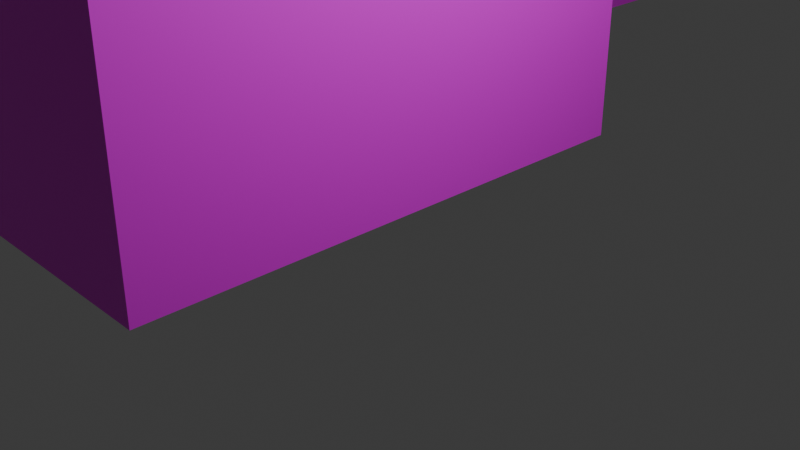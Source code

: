 # Source: Conservatory_mesh.blend  (saved by Blender 5.1.30; exported with 4.5.12 LTS)
import bpy
from mathutils import Matrix  # noqa: F401  (used for matrix-valued properties, if any)

bpy.ops.wm.read_factory_settings(use_empty=True)
scene = bpy.context.scene
scene.name = 'Scene'

# ---- collections
col_collection = bpy.data.collections.new('Collection'); scene.collection.children.link(col_collection)

# ---- images (referenced by path relative to the original .blend; pixels are not part of the script)
import os
ASSET_DIR = os.environ.get("B2B_ASSET_DIR", "")  # directory of the original .blend (textures are referenced by path, not embedded)
HERE = os.path.dirname(os.path.abspath(__file__))  # packed textures are extracted next to this script under _unpacked/

def load_image(name, relpath, width, height, colorspace="sRGB"):
    """Load a texture the original file referenced (path relative to the .blend, or extracted next to this script)."""
    p = next((c for c in (os.path.join(HERE, relpath), os.path.join(ASSET_DIR, relpath)) if relpath and os.path.exists(c)), "")
    if p:
        img = bpy.data.images.load(p, check_existing=True)
        img.name = name
    else:  # same state as the original file: an image datablock whose file is absent (Cycles renders it pink)
        img = bpy.data.images.new(name, width, height)
        img.source = "FILE"
        img.filepath = "//" + (relpath or name)
    img.colorspace_settings.name = colorspace
    return img
img_prpl_wlppr_png = load_image('prpl_wlppr.png', 'prpl_wlppr.png', 1024, 1024, 'sRGB')
img_grss_png = load_image('grss.png', 'grss.png', 1024, 1024, 'sRGB')
img_din_cl_png = load_image('din_cl.png', 'din_cl.png', 1024, 1024, 'sRGB')
img_wd_flr_png = load_image('wd_flr.png', 'wd_flr.png', 1024, 1024, 'sRGB')
img_con_tile_png = load_image('con_tile.png', 'con_tile.png', 1024, 1024, 'sRGB')
img_strs_png = load_image('strs.png', 'strs.png', 1024, 1024, 'sRGB')
img_inr_dbl_dr_png = load_image('inr_dbl_dr.png', 'inr_dbl_dr.png', 1024, 1024, 'sRGB')
img_wd_dr_png = load_image('wd_dr.png', 'wd_dr.png', 1024, 1024, 'sRGB')
img_frnt_dr_png = load_image('frnt_dr.png', 'frnt_dr.png', 1024, 1024, 'sRGB')
img_stn_gls_png = load_image('stn_gls.png', 'stn_gls.png', 1024, 1024, 'sRGB')
img_trees_png = load_image('trees.png', 'trees.png', 1024, 1024, 'sRGB')
img_upstairs_png = load_image('upstairs.png', 'upstairs.png', 1024, 1024, 'sRGB')

# ---- materials (node trees are filled in below, after node groups)
mat_walls = bpy.data.materials.new('walls')
mat_material = bpy.data.materials.new('Material')
mat_material.alpha_threshold = 0.0
mat_material.use_backface_culling_lightprobe_volume = False
mat_material.roughness = 0.5
mat_material.line_color = (0.0, 0.0, 0.0, 1.0)
mat_ceiling = bpy.data.materials.new('ceiling')
mat_floor = bpy.data.materials.new('floor')
mat_con_tile = bpy.data.materials.new('con_tile')
mat_steps = bpy.data.materials.new('steps')
mat_inr_dbl_dr = bpy.data.materials.new('inr_dbl_dr')
mat_sngl_dr = bpy.data.materials.new('sngl_dr')
mat_front_door = bpy.data.materials.new('front door')
mat_stn_gls = bpy.data.materials.new('stn_gls')
mat_trees = bpy.data.materials.new('trees')
mat_upstairs = bpy.data.materials.new('upstairs')

# ---- material node trees
mat_walls.use_nodes = True; mat_walls.node_tree.nodes.clear()
_N = mat_walls.node_tree.nodes; _L = mat_walls.node_tree.links
n0 = _N.new('ShaderNodeBsdfPrincipled'); n0.name = 'Principled BSDF'; n0.location = (-200, 100)
n1 = _N.new('ShaderNodeOutputMaterial'); n1.name = 'Material Output'; n1.location = (200, 100)
n2 = _N.new('ShaderNodeTexImage'); n2.name = 'Image Texture'; n2.location = (-654, 141)
n2.image = img_prpl_wlppr_png
_L.new(n0.outputs[0], n1.inputs[0])
_L.new(n2.outputs[0], n0.inputs[0])
n1.is_active_output = True
mat_material.use_nodes = True; mat_material.node_tree.nodes.clear()
_N = mat_material.node_tree.nodes; _L = mat_material.node_tree.links
n0 = _N.new('ShaderNodeOutputMaterial'); n0.name = 'Material Output'; n0.location = (200, 100)
n1 = _N.new('ShaderNodeBsdfPrincipled'); n1.name = 'Principled BSDF'; n1.location = (-200, 100)
n2 = _N.new('ShaderNodeTexImage'); n2.name = 'Image Texture'; n2.location = (-549, 124)
n2.image = img_grss_png
_L.new(n1.outputs[0], n0.inputs[0])
_L.new(n2.outputs[0], n1.inputs[0])
n0.is_active_output = True
mat_ceiling.use_nodes = True; mat_ceiling.node_tree.nodes.clear()
_N = mat_ceiling.node_tree.nodes; _L = mat_ceiling.node_tree.links
n0 = _N.new('ShaderNodeBsdfPrincipled'); n0.name = 'Principled BSDF'; n0.location = (-200, 100)
n1 = _N.new('ShaderNodeOutputMaterial'); n1.name = 'Material Output'; n1.location = (200, 100)
n2 = _N.new('ShaderNodeTexImage'); n2.name = 'Image Texture'; n2.location = (-620, 105)
n2.image = img_din_cl_png
_L.new(n0.outputs[0], n1.inputs[0])
_L.new(n2.outputs[0], n0.inputs[0])
n1.is_active_output = True
mat_floor.use_nodes = True; mat_floor.node_tree.nodes.clear()
_N = mat_floor.node_tree.nodes; _L = mat_floor.node_tree.links
n0 = _N.new('ShaderNodeBsdfPrincipled'); n0.name = 'Principled BSDF'; n0.location = (-200, 100)
n1 = _N.new('ShaderNodeOutputMaterial'); n1.name = 'Material Output'; n1.location = (200, 100)
n2 = _N.new('ShaderNodeTexImage'); n2.name = 'Image Texture'; n2.location = (-560, 123)
n2.image = img_wd_flr_png
_L.new(n0.outputs[0], n1.inputs[0])
_L.new(n2.outputs[0], n0.inputs[0])
n1.is_active_output = True
mat_con_tile.use_nodes = True; mat_con_tile.node_tree.nodes.clear()
_N = mat_con_tile.node_tree.nodes; _L = mat_con_tile.node_tree.links
n0 = _N.new('ShaderNodeBsdfPrincipled'); n0.name = 'Principled BSDF'; n0.location = (-200, 100)
n1 = _N.new('ShaderNodeOutputMaterial'); n1.name = 'Material Output'; n1.location = (200, 100)
n2 = _N.new('ShaderNodeTexImage'); n2.name = 'Image Texture'; n2.location = (-719, 130)
n2.image = img_con_tile_png
_L.new(n0.outputs[0], n1.inputs[0])
_L.new(n2.outputs[0], n0.inputs[0])
n1.is_active_output = True
mat_steps.use_nodes = True; mat_steps.node_tree.nodes.clear()
_N = mat_steps.node_tree.nodes; _L = mat_steps.node_tree.links
n0 = _N.new('ShaderNodeBsdfPrincipled'); n0.name = 'Principled BSDF'; n0.location = (-200, 100)
n1 = _N.new('ShaderNodeOutputMaterial'); n1.name = 'Material Output'; n1.location = (200, 100)
n2 = _N.new('ShaderNodeTexImage'); n2.name = 'Image Texture'; n2.location = (-624, 148)
n2.image = img_strs_png
_L.new(n0.outputs[0], n1.inputs[0])
_L.new(n2.outputs[0], n0.inputs[0])
n1.is_active_output = True
mat_inr_dbl_dr.use_nodes = True; mat_inr_dbl_dr.node_tree.nodes.clear()
_N = mat_inr_dbl_dr.node_tree.nodes; _L = mat_inr_dbl_dr.node_tree.links
n0 = _N.new('ShaderNodeBsdfPrincipled'); n0.name = 'Principled BSDF'; n0.location = (-200, 100)
n1 = _N.new('ShaderNodeOutputMaterial'); n1.name = 'Material Output'; n1.location = (200, 100)
n2 = _N.new('ShaderNodeTexImage'); n2.name = 'Image Texture'; n2.location = (-583, 115)
n2.image = img_inr_dbl_dr_png
_L.new(n0.outputs[0], n1.inputs[0])
_L.new(n2.outputs[0], n0.inputs[0])
n1.is_active_output = True
mat_sngl_dr.use_nodes = True; mat_sngl_dr.node_tree.nodes.clear()
_N = mat_sngl_dr.node_tree.nodes; _L = mat_sngl_dr.node_tree.links
n0 = _N.new('ShaderNodeBsdfPrincipled'); n0.name = 'Principled BSDF'; n0.location = (-200, 100)
n1 = _N.new('ShaderNodeOutputMaterial'); n1.name = 'Material Output'; n1.location = (200, 100)
n2 = _N.new('ShaderNodeTexImage'); n2.name = 'Image Texture'; n2.location = (-580, 123)
n2.image = img_wd_dr_png
_L.new(n0.outputs[0], n1.inputs[0])
_L.new(n2.outputs[0], n0.inputs[0])
n1.is_active_output = True
mat_front_door.use_nodes = True; mat_front_door.node_tree.nodes.clear()
_N = mat_front_door.node_tree.nodes; _L = mat_front_door.node_tree.links
n0 = _N.new('ShaderNodeBsdfPrincipled'); n0.name = 'Principled BSDF'; n0.location = (-200, 100)
n1 = _N.new('ShaderNodeOutputMaterial'); n1.name = 'Material Output'; n1.location = (200, 100)
n2 = _N.new('ShaderNodeTexImage'); n2.name = 'Image Texture'; n2.location = (-652, 131)
n2.image = img_frnt_dr_png
_L.new(n0.outputs[0], n1.inputs[0])
_L.new(n2.outputs[0], n0.inputs[0])
n1.is_active_output = True
mat_stn_gls.use_nodes = True; mat_stn_gls.node_tree.nodes.clear()
_N = mat_stn_gls.node_tree.nodes; _L = mat_stn_gls.node_tree.links
n0 = _N.new('ShaderNodeBsdfPrincipled'); n0.name = 'Principled BSDF'; n0.location = (-200, 100)
n1 = _N.new('ShaderNodeOutputMaterial'); n1.name = 'Material Output'; n1.location = (200, 100)
n2 = _N.new('ShaderNodeTexImage'); n2.name = 'Image Texture'; n2.location = (-672, 169)
n2.image = img_stn_gls_png
_L.new(n0.outputs[0], n1.inputs[0])
_L.new(n2.outputs[0], n0.inputs[0])
n1.is_active_output = True
mat_trees.use_nodes = True; mat_trees.node_tree.nodes.clear()
_N = mat_trees.node_tree.nodes; _L = mat_trees.node_tree.links
n0 = _N.new('ShaderNodeBsdfPrincipled'); n0.name = 'Principled BSDF'; n0.location = (-200, 100)
n1 = _N.new('ShaderNodeOutputMaterial'); n1.name = 'Material Output'; n1.location = (200, 100)
n2 = _N.new('ShaderNodeTexImage'); n2.name = 'Image Texture'; n2.location = (-705, 126)
n2.image = img_trees_png
_L.new(n0.outputs[0], n1.inputs[0])
_L.new(n2.outputs[0], n0.inputs[0])
n1.is_active_output = True
mat_upstairs.use_nodes = True; mat_upstairs.node_tree.nodes.clear()
_N = mat_upstairs.node_tree.nodes; _L = mat_upstairs.node_tree.links
n0 = _N.new('ShaderNodeBsdfPrincipled'); n0.name = 'Principled BSDF'; n0.location = (-200, 100)
n1 = _N.new('ShaderNodeOutputMaterial'); n1.name = 'Material Output'; n1.location = (200, 100)
n2 = _N.new('ShaderNodeTexImage'); n2.name = 'Image Texture'; n2.location = (-678, 135)
n2.image = img_upstairs_png
_L.new(n0.outputs[0], n1.inputs[0])
_L.new(n2.outputs[0], n0.inputs[0])
n1.is_active_output = True

# ---- world
world_world = bpy.data.worlds.new('World'); scene.world = world_world
world_world.use_nodes = True; world_world.node_tree.nodes.clear()
_N = world_world.node_tree.nodes; _L = world_world.node_tree.links
n0 = _N.new('ShaderNodeOutputWorld'); n0.name = 'World Output'; n0.location = (200, 100)
n1 = _N.new('ShaderNodeBackground'); n1.name = 'Background'; n1.location = (-200, 100)
n1.inputs[0].default_value = (0.05088, 0.05088, 0.05088, 1.0)
_L.new(n1.outputs[0], n0.inputs[0])
n0.is_active_output = True
world_world.color = (0.05088, 0.05088, 0.05088)
world_world.sun_shadow_jitter_overblur = 0.0

# ---- cameras
cam_camera = bpy.data.cameras.new('Camera')
cam_camera.clip_end = 100.0
cam_camera.ortho_scale = 7.314

# ---- lights
light_light = bpy.data.lights.new('Light', 'POINT')
light_light.energy = 1000.0
light_light.shadow_soft_size = 0.1

# ---- meshes
me_cube_002 = bpy.data.meshes.new('Cube.002')
me_cube_002.from_pydata([(-0.5, 0.9429, -1.0), (-0.5, 4.157, -1.0), (-0.5, 0.9429, 9.286), (-13.51, 0.9429, -1.0), (-13.51, 4.157, -1.0), (-0.5, 4.157, 9.286), (-13.51, 0.9429, 9.286), (-13.51, 4.157, 9.286), (-10.5, 4.157, 9.286), (-7.5, 4.157, 9.286), (-4.336, 4.157, 9.286), (-10.5, 4.157, -1.0), (-9.0, 4.157, -1.0), (-7.5, 4.157, -1.0), (-4.25, 4.157, -1.0), (-2.75, 4.157, -1.0), (-2.75, 4.157, 6.5), (-2.75, 4.157, 2.429), (-4.25, 4.157, 6.5), (-4.25, 4.157, 2.429), (-7.5, 4.157, 6.5), (-7.5, 4.157, 2.429), (-10.5, 11.01, -1.0), (-10.5, 4.157, 6.5), (-10.5, 4.157, 2.429), (-4.25, 4.426, -1.0), (-2.75, 4.426, -1.0), (-2.75, 4.426, 2.429), (-4.25, 4.426, 2.429), (-2.75, 4.426, 6.5), (-4.25, 4.426, 6.5), (-2.17, 4.426, 2.429), (-2.17, 4.426, -1.0), (-2.17, 4.426, 6.5), (-2.17, 7.486, -1.0), (-2.17, 7.486, 6.5), (-4.691, 4.426, 2.429), (-4.691, 4.426, -1.0), (-4.691, 4.426, 6.5), (-4.691, 7.486, -1.0), (-4.691, 7.486, 6.5), (-10.5, 4.401, -1.0), (-9.0, 4.401, -1.0), (-7.5, 4.401, -1.0), (-7.5, 4.401, 2.429), (-10.5, 4.401, 2.429), (-7.5, 4.401, 6.5), (-9.0, 4.401, 6.5), (-10.5, 4.401, 6.5), (-9.0, 11.01, -1.0), (-7.5, 11.01, -1.0), (-10.5, 11.01, 2.429), (-10.5, 11.01, 6.5), (-5.006, 4.401, 2.429), (-5.006, 4.401, -1.0), (-5.006, 4.401, 6.5), (-5.006, 11.01, -1.0), (-13.5, 4.401, 2.429), (-13.5, 4.401, -1.0), (-13.5, 4.401, 6.5), (-12.75, 10.26, -1.0), (-7.5, 9.018, -1.0), (-9.0, 9.018, -1.0), (-10.5, 9.018, -1.0), (-5.006, 9.018, -1.0), (-13.5, 9.018, 6.5), (-13.5, 9.018, 2.429), (-13.5, 9.018, -1.0), (-11.51, 4.401, -1.0), (-11.51, 11.01, -1.0), (-11.51, 11.01, 2.429), (-11.51, 4.401, 2.429), (-11.51, 4.401, 6.5), (-11.51, 11.01, 6.5), (-11.51, 9.018, -1.0), (-10.5, 11.01, 10.23), (-10.5, 4.401, 10.23), (-9.0, 4.401, 10.23), (-7.5, 4.401, 10.23), (-5.006, 4.401, 10.23), (-5.006, 11.01, 10.23), (-12.75, 10.26, 10.23), (-13.5, 4.401, 10.23), (-13.5, 9.018, 10.23), (-11.51, 4.401, 10.23), (-11.51, 11.01, 10.23), (-13.5, 8.322, 6.5), (-13.5, 8.322, 2.429), (-13.5, 8.322, -1.0), (-13.5, 8.322, 10.23), (-3.5, 4.157, -1.0), (-3.5, 4.426, -1.0), (-13.5, 5.382, -1.0), (-13.5, 6.362, -1.0), (-13.5, 7.342, -1.0), (-7.5, 10.01, -1.0), (-10.5, 10.01, -1.0), (-5.006, 10.01, -1.0), (-13.12, 9.64, -1.0), (-9.0, 10.01, -1.0), (-11.51, 10.01, -1.0), (-13.12, 9.64, 10.23), (-6.253, 11.01, -1.0), (-6.253, 4.401, 6.5), (-6.253, 4.401, 2.429), (-6.253, 4.401, -1.0), (-6.253, 9.018, -1.0), (-6.253, 4.401, 10.23), (-6.253, 10.01, -1.0), (-12.13, 10.64, -1.0), (-12.51, 4.401, 2.429), (-12.51, 9.018, -1.0), (-12.51, 4.401, -1.0), (-12.51, 4.401, 6.5), (-12.51, 4.401, 10.23), (-12.13, 10.64, 10.23), (-12.51, 8.322, -1.0), (-12.51, 5.382, -1.0), (-12.51, 6.362, -1.0), (-12.51, 7.342, -1.0), (-12.32, 9.827, -1.0)], [], [(90, 15, 26, 91), (23, 24, 45, 48), (12, 13, 43, 42), (13, 14, 10, 9), (8, 7, 4, 11), (18, 19, 28, 30), (5, 16, 15, 1), (15, 17, 27, 26), (17, 16, 29, 27), (19, 14, 25, 28), (28, 25, 37, 36), (27, 29, 33, 31), (26, 27, 31, 32), (30, 28, 36, 38), (99, 95, 50, 49), (113, 110, 57, 59), (21, 20, 46, 44), (11, 12, 42, 41), (24, 11, 41, 45), (13, 21, 44, 43), (120, 109, 60, 98), (104, 103, 55, 53), (96, 99, 49, 22), (105, 104, 53, 54), (110, 112, 58, 57), (114, 113, 59, 82), (87, 88, 67, 66), (86, 87, 66, 65), (108, 106, 64, 97), (116, 111, 67, 88), (76, 48, 72, 84), (45, 41, 68, 71), (51, 52, 73, 70), (96, 22, 69, 100), (22, 51, 70, 69), (48, 45, 71, 72), (52, 75, 85, 73), (86, 65, 83, 89), (103, 107, 79, 55), (47, 48, 76, 77), (46, 47, 77, 78), (119, 116, 88, 94), (0, 3, 6, 2), (2, 5, 1, 0), (3, 4, 7, 6), (38, 37, 39, 40), (33, 35, 34, 32), (34, 35, 40, 39), (37, 32, 34, 39), (1, 4, 3, 0), (14, 90, 91, 25), (112, 117, 92, 58), (117, 118, 93, 92), (118, 119, 94, 93), (63, 96, 100, 74), (102, 108, 97, 56), (54, 79, 80, 56), (63, 62, 99, 96), (111, 120, 98, 67), (62, 61, 95, 99), (50, 95, 108, 102), (56, 80, 75, 22), (46, 78, 107, 103), (95, 61, 106, 108), (43, 44, 104, 105), (69, 85, 115, 109), (44, 46, 103, 104), (74, 100, 120, 111), (115, 81, 60, 109), (98, 60, 81, 101), (67, 98, 101, 83), (89, 82, 58, 88), (111, 112, 54, 64), (84, 72, 113, 114), (71, 68, 112, 110), (100, 69, 109, 120), (72, 71, 110, 113)])
me_cube_002.polygons.foreach_set('material_index', [3, 0, 4, 0, 0, 0, 0, 0, 0, 0, 0, 0, 0, 0, 4, 4, 0, 4, 0, 0, 4, 4, 4, 4, 4, 4, 4, 4, 4, 4, 4, 4, 4, 4, 4, 4, 4, 4, 4, 4, 4, 4, 0, 3, 0, 0, 0, 0, 3, 3, 3, 4, 4, 4, 4, 4, 4, 4, 4, 4, 4, 4, 4, 4, 4, 0, 4, 4, 0, 0, 4, 4, 4, 4, 4, 4, 4])
_uv = me_cube_002.uv_layers.new(name='UVMap')
_uv.uv.foreach_set('vector', [2.213, 0.03766, 2.535, 0.03766, 2.535, 0.1571, 2.213, 0.1571, 0.8574, 0.2474, 0.8574, -0.9726, 0.9306, -0.9726, 0.9306, 0.2474, 0.5505, -0.1603, 0.4134, -0.2932, 0.4114, -0.336, 0.5788, -0.1892, 0.0, 0.0, 0.0, 0.0, 0.0, 0.0, 0.0, 0.0, 0.0, 0.0, 0.0, 0.0, 0.0, 0.0, 0.0, 0.0, 0.8574, 0.2474, 0.8574, -0.9726, 0.938, -0.9726, 0.938, 0.2474, 0.0, 0.0, 0.0, 0.0, 0.0, 0.0, 0.0, 0.0, 0.8574, -2.0, 0.8574, -0.9726, 0.938, -0.9726, 0.938, -2.0, 0.8574, -0.9726, 0.8574, 0.2474, 0.938, 0.2474, 0.938, -0.9726, 0.8574, -0.9726, 0.8574, -2.0, 0.938, -2.0, 0.938, -0.9726, 1.325, -0.9726, 1.325, -2.0, 1.193, -2.0, 1.193, -0.9726, 1.775, -0.9726, 1.775, 0.2474, 1.949, 0.2474, 1.949, -0.9726, 1.775, -2.0, 1.775, -0.9726, 1.949, -0.9726, 1.949, -2.0, 1.325, 0.2474, 1.325, -0.9726, 1.193, -0.9726, 1.193, 0.2474, 1.825, -1.21, 1.239, -1.718, 1.523, -2.229, 2.366, -1.586, 0.1802, 0.9276, 0.5912, 0.5413, 0.6929, 0.6383, 0.2672, 1.037, 0.8574, -0.9726, 0.8574, 0.2474, 0.9306, 0.2474, 0.9306, -0.9726, 0.6949, -0.01361, 0.5505, -0.1603, 0.5788, -0.1892, 0.7422, -0.01493, 0.8574, -0.9726, 0.8574, -2.0, 0.9306, -2.0, 0.9306, -0.9726, 0.8574, -2.0, 0.8574, -0.9726, 0.9306, -0.9726, 0.9306, -2.0, 1.89, 0.08812, 2.104, 0.1621, 1.937, 0.1895, 1.823, 0.2641, -0.09729, -0.1155, -0.4818, 0.3741, -0.6538, 0.2768, -0.2503, -0.2656, 2.09, -0.5197, 1.825, -1.21, 2.366, -1.586, 2.837, -0.4472, 0.2584, -0.4422, -0.09729, -0.1155, -0.2503, -0.2656, 0.1227, -0.493, 0.5912, 0.5413, 0.8919, 0.2251, 0.9437, 0.3081, 0.6929, 0.6383, -0.1798, 1.182, 0.1802, 0.9276, 0.2672, 1.037, -0.1235, 1.278, 1.348, 1.077, 1.526, 0.335, 1.681, 0.357, 1.505, 1.164, 0.671, 1.765, 1.348, 1.077, 1.505, 1.164, 0.7464, 1.928, 0.646, -1.94, 0.5519, -1.509, 0.07156, -1.542, 0.03336, -1.965, 1.537, 0.1138, 1.696, 0.1171, 1.681, 0.357, 1.526, 0.335, -0.3109, 1.034, -0.001063, 0.7303, 0.09168, 0.8268, -0.2403, 1.105, 0.4002, 0.3513, 0.7422, -0.01493, 0.8252, 0.1123, 0.4926, 0.4438, 3.108, 1.842, 1.199, 3.499, 1.033, 2.955, 2.5, 1.63, 2.09, -0.5197, 2.837, -0.4472, 2.346, 0.1271, 2.026, -0.1073, 2.837, -0.4472, 3.108, 1.842, 2.5, 1.63, 2.346, 0.1271, -0.001063, 0.7303, 0.4002, 0.3513, 0.4926, 0.4438, 0.09168, 0.8268, 1.199, 3.499, -0.7124, 2.982, -0.3906, 2.636, 1.033, 2.955, 0.671, 1.765, 0.7464, 1.928, -0.05936, 1.945, -0.03789, 1.823, -0.4818, 0.3741, -0.6846, 0.813, -0.8195, 0.7753, -0.6538, 0.2768, -0.1578, 0.5943, -0.001063, 0.7303, -0.3109, 1.034, -0.4316, 0.9418, -0.3292, 0.4729, -0.1578, 0.5943, -0.4316, 0.9418, -0.5643, 0.8649, 1.331, 0.1244, 1.537, 0.1138, 1.526, 0.335, 1.333, 0.3134, 0.0, 0.0, 0.0, 0.0, 0.0, 0.0, 0.0, 0.0, 0.0, 0.0, 0.0, 0.0, 0.0, 0.0, 0.0, 0.0, 0.0, 0.0, 0.0, 0.0, 0.0, 0.0, 0.0, 0.0, 0.0, 0.0, 0.0, 0.0, 0.0, 0.0, 0.0, 0.0, 0.0, 0.0, 0.0, 0.0, 0.0, 0.0, 0.0, 0.0, 0.0, 0.0, 0.0, 0.0, 0.0, 0.0, 0.0, 0.0, 0.0, 0.0, 0.0, 0.0, 0.0, 0.0, 0.0, 0.0, 0.0, 0.0, 0.0, 0.0, 0.0, 0.0, 0.0, 0.0, 1.891, 0.03766, 2.213, 0.03766, 2.213, 0.1571, 1.891, 0.1571, 0.8919, 0.2251, 1.012, 0.179, 1.038, 0.3075, 0.9437, 0.3081, 1.012, 0.179, 1.157, 0.1476, 1.171, 0.3094, 1.038, 0.3075, 1.157, 0.1476, 1.331, 0.1244, 1.333, 0.3134, 1.171, 0.3094, 1.673, -0.4534, 2.09, -0.5197, 2.026, -0.1073, 1.71, -0.1425, 0.7523, -2.499, 0.646, -1.94, 0.03336, -1.965, -0.0397, -2.494, 0.0, 0.0, 0.0, 0.0, 0.0, 0.0, 0.0, 0.0, 1.673, -0.4534, 1.444, -0.9411, 1.825, -1.21, 2.09, -0.5197, 1.696, 0.1171, 1.89, 0.08812, 1.823, 0.2641, 1.681, 0.357, 1.444, -0.9411, 1.008, -1.327, 1.239, -1.718, 1.825, -1.21, 1.523, -2.229, 1.239, -1.718, 0.646, -1.94, 0.7523, -2.499, 0.0, 0.0, 0.0, 0.0, 0.0, 0.0, 0.0, 0.0, -0.3292, 0.4729, -0.5643, 0.8649, -0.6846, 0.813, -0.4818, 0.3741, 1.239, -1.718, 1.008, -1.327, 0.5519, -1.509, 0.646, -1.94, 0.4114, -0.336, 0.03634, 0.003861, -0.09729, -0.1155, 0.2584, -0.4422, 0.0, 0.0, 0.0, 0.0, 0.0, 0.0, 0.0, 0.0, 0.03634, 0.003861, -0.3292, 0.4729, -0.4818, 0.3741, -0.09729, -0.1155, 1.71, -0.1425, 2.026, -0.1073, 1.89, 0.08812, 1.696, 0.1171, 0.0, 0.0, 0.0, 0.0, 0.0, 0.0, 0.0, 0.0, 0.0, 0.0, 0.0, 0.0, 0.0, 0.0, 0.0, 0.0, -1.481, 1.056, -1.283, 1.468, -2.029, 0.6302, -2.322, 0.5748, 0.0, 0.0, 0.0, 0.0, 0.0, 0.0, 0.0, 0.0, 0.0, 0.0, 0.0, 0.0, 0.0, 0.0, 0.0, 0.0, -0.2403, 1.105, 0.09168, 0.8268, 0.1802, 0.9276, -0.1798, 1.182, 0.4926, 0.4438, 0.8252, 0.1123, 0.8919, 0.2251, 0.5912, 0.5413, 2.026, -0.1073, 2.346, 0.1271, 2.104, 0.1621, 1.89, 0.08812, 0.09168, 0.8268, 0.4926, 0.4438, 0.5912, 0.5413, 0.1802, 0.9276])
me_cube_002.materials.append(mat_walls)
me_cube_002.materials.append(mat_material)
me_cube_002.materials.append(mat_ceiling)
me_cube_002.materials.append(mat_floor)
me_cube_002.materials.append(mat_con_tile)
me_cube_002.materials.append(mat_steps)
me_cube_002.materials.append(mat_inr_dbl_dr)
me_cube_002.materials.append(mat_sngl_dr)
me_cube_002.materials.append(mat_front_door)
me_cube_002.materials.append(mat_stn_gls)
me_cube_002.materials.append(mat_trees)
me_cube_002.materials.append(mat_upstairs)
me_cube_002.update()

# ---- objects
ob_light = bpy.data.objects.new('Light', light_light)
ob_camera = bpy.data.objects.new('Camera', cam_camera)
ob_cube_001 = bpy.data.objects.new('Cube.001', me_cube_002)

# ---- transforms, parenting, visibility, modifiers, constraints
ob_light.location = (4.076, 1.005, 5.904)
ob_light.rotation_euler = (0.6503, 0.05522, 1.866)
ob_light.lock_rotations_4d = False
ob_light.empty_display_type = 'ARROWS'
ob_light.color = (0.0, 0.0, 0.0, 0.0)
ob_light.lineart.crease_threshold = 0.0
ob_camera.location = (7.359, -6.926, 4.958)
ob_camera.rotation_euler = (1.109, 0.0, 0.8149)
ob_camera.lock_rotations_4d = False
ob_camera.empty_display_type = 'ARROWS'
ob_camera.color = (0.0, 0.0, 0.0, 0.0)
ob_camera.display_type = 'WIRE'
ob_camera.lineart.crease_threshold = 0.0
ob_cube_001.location = (1.0, -5.0, 0.5)
ob_cube_001.scale = (2.0, 2.0, 0.5)

# ---- collection membership
col_collection.objects.link(ob_light)
col_collection.objects.link(ob_camera)
col_collection.objects.link(ob_cube_001)

# ---- scene / render settings (as saved in the file)
scene.camera = ob_camera
scene.frame_start = 1; scene.frame_end = 250; scene.frame_set(1)
scene.render.engine = 'BLENDER_EEVEE_NEXT'
scene.render.bake_bias = 0.0
scene.render.bake_samples = 0
scene.cycles.sampling_pattern = 'TABULATED_SOBOL'
scene.eevee.use_volume_custom_range = False
bpy.context.view_layer.update()
